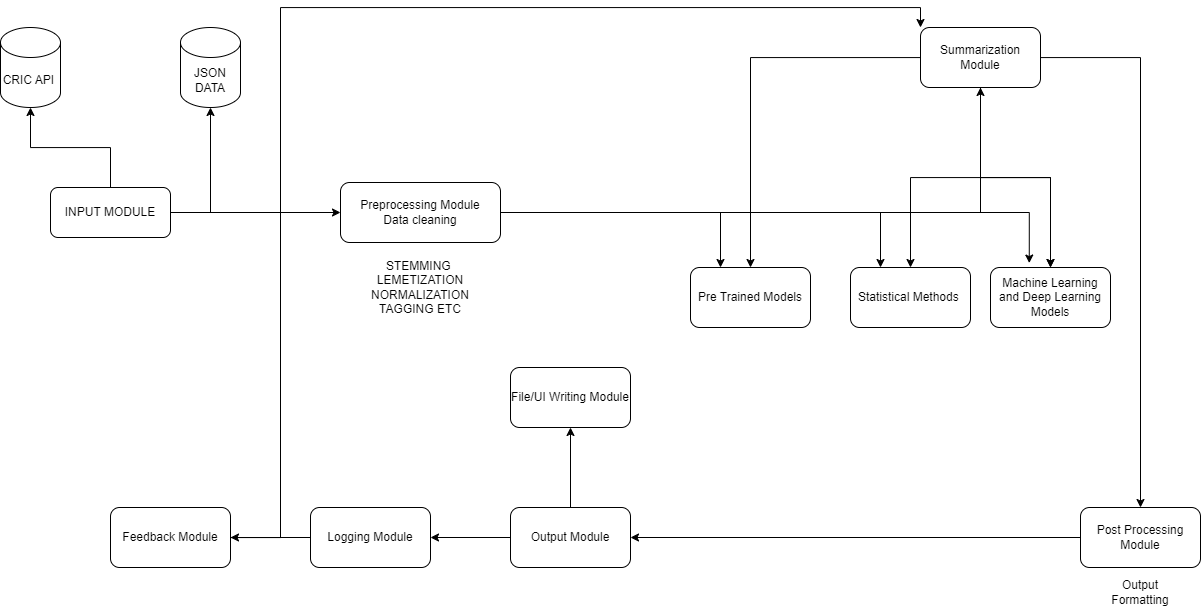

The diagram above was exported from draw.io. Its source (the exported page's mxGraphModel, read from the mxfile embedded in the PNG):
<mxGraphModel dx="1628" dy="799" grid="1" gridSize="10" guides="1" tooltips="1" connect="1" arrows="1" fold="1" page="1" pageScale="1" pageWidth="850" pageHeight="1100" math="0" shadow="0">
  <root>
    <mxCell id="0" />
    <mxCell id="1" parent="0" />
    <mxCell id="mnEIBZzMdVnpQGlA5D_F-1" value="CRIC API&amp;nbsp;" style="shape=cylinder3;whiteSpace=wrap;html=1;boundedLbl=1;backgroundOutline=1;size=15;" vertex="1" parent="1">
      <mxGeometry x="20" y="80" width="60" height="80" as="geometry" />
    </mxCell>
    <mxCell id="mnEIBZzMdVnpQGlA5D_F-2" value="JSON DATA" style="shape=cylinder3;whiteSpace=wrap;html=1;boundedLbl=1;backgroundOutline=1;size=15;" vertex="1" parent="1">
      <mxGeometry x="200" y="80" width="60" height="80" as="geometry" />
    </mxCell>
    <mxCell id="mnEIBZzMdVnpQGlA5D_F-10" value="" style="edgeStyle=orthogonalEdgeStyle;rounded=0;orthogonalLoop=1;jettySize=auto;html=1;" edge="1" parent="1" source="mnEIBZzMdVnpQGlA5D_F-3" target="mnEIBZzMdVnpQGlA5D_F-9">
      <mxGeometry relative="1" as="geometry" />
    </mxCell>
    <mxCell id="mnEIBZzMdVnpQGlA5D_F-3" value="INPUT MODULE" style="rounded=1;whiteSpace=wrap;html=1;" vertex="1" parent="1">
      <mxGeometry x="70" y="240" width="120" height="50" as="geometry" />
    </mxCell>
    <mxCell id="mnEIBZzMdVnpQGlA5D_F-4" style="edgeStyle=orthogonalEdgeStyle;rounded=0;orthogonalLoop=1;jettySize=auto;html=1;entryX=0.5;entryY=1;entryDx=0;entryDy=0;entryPerimeter=0;" edge="1" parent="1" source="mnEIBZzMdVnpQGlA5D_F-3" target="mnEIBZzMdVnpQGlA5D_F-2">
      <mxGeometry relative="1" as="geometry" />
    </mxCell>
    <mxCell id="mnEIBZzMdVnpQGlA5D_F-5" style="edgeStyle=orthogonalEdgeStyle;rounded=0;orthogonalLoop=1;jettySize=auto;html=1;entryX=0.5;entryY=1;entryDx=0;entryDy=0;entryPerimeter=0;" edge="1" parent="1" source="mnEIBZzMdVnpQGlA5D_F-3" target="mnEIBZzMdVnpQGlA5D_F-1">
      <mxGeometry relative="1" as="geometry" />
    </mxCell>
    <mxCell id="mnEIBZzMdVnpQGlA5D_F-13" value="" style="edgeStyle=orthogonalEdgeStyle;rounded=0;orthogonalLoop=1;jettySize=auto;html=1;" edge="1" parent="1" source="mnEIBZzMdVnpQGlA5D_F-9" target="mnEIBZzMdVnpQGlA5D_F-12">
      <mxGeometry relative="1" as="geometry" />
    </mxCell>
    <mxCell id="mnEIBZzMdVnpQGlA5D_F-23" style="edgeStyle=orthogonalEdgeStyle;rounded=0;orthogonalLoop=1;jettySize=auto;html=1;entryX=0.25;entryY=0;entryDx=0;entryDy=0;" edge="1" parent="1" source="mnEIBZzMdVnpQGlA5D_F-9" target="mnEIBZzMdVnpQGlA5D_F-20">
      <mxGeometry relative="1" as="geometry" />
    </mxCell>
    <mxCell id="mnEIBZzMdVnpQGlA5D_F-24" style="edgeStyle=orthogonalEdgeStyle;rounded=0;orthogonalLoop=1;jettySize=auto;html=1;entryX=0.25;entryY=0;entryDx=0;entryDy=0;" edge="1" parent="1" source="mnEIBZzMdVnpQGlA5D_F-9" target="mnEIBZzMdVnpQGlA5D_F-15">
      <mxGeometry relative="1" as="geometry" />
    </mxCell>
    <mxCell id="mnEIBZzMdVnpQGlA5D_F-9" value="Preprocessing Module&lt;br&gt;Data cleaning" style="whiteSpace=wrap;html=1;rounded=1;" vertex="1" parent="1">
      <mxGeometry x="360" y="235" width="160" height="60" as="geometry" />
    </mxCell>
    <mxCell id="mnEIBZzMdVnpQGlA5D_F-11" value="STEMMING&amp;nbsp;&lt;br&gt;LEMETIZATION&lt;br&gt;NORMALIZATION&lt;br&gt;TAGGING ETC" style="text;html=1;strokeColor=none;fillColor=none;align=center;verticalAlign=middle;whiteSpace=wrap;rounded=0;" vertex="1" parent="1">
      <mxGeometry x="370" y="310" width="140" height="60" as="geometry" />
    </mxCell>
    <mxCell id="mnEIBZzMdVnpQGlA5D_F-16" value="" style="edgeStyle=orthogonalEdgeStyle;rounded=0;orthogonalLoop=1;jettySize=auto;html=1;" edge="1" parent="1" source="mnEIBZzMdVnpQGlA5D_F-12" target="mnEIBZzMdVnpQGlA5D_F-15">
      <mxGeometry relative="1" as="geometry" />
    </mxCell>
    <mxCell id="mnEIBZzMdVnpQGlA5D_F-18" value="" style="edgeStyle=orthogonalEdgeStyle;rounded=0;orthogonalLoop=1;jettySize=auto;html=1;" edge="1" parent="1" source="mnEIBZzMdVnpQGlA5D_F-12" target="mnEIBZzMdVnpQGlA5D_F-17">
      <mxGeometry relative="1" as="geometry" />
    </mxCell>
    <mxCell id="mnEIBZzMdVnpQGlA5D_F-19" value="" style="edgeStyle=orthogonalEdgeStyle;rounded=0;orthogonalLoop=1;jettySize=auto;html=1;" edge="1" parent="1" source="mnEIBZzMdVnpQGlA5D_F-12" target="mnEIBZzMdVnpQGlA5D_F-17">
      <mxGeometry relative="1" as="geometry" />
    </mxCell>
    <mxCell id="mnEIBZzMdVnpQGlA5D_F-21" value="" style="edgeStyle=orthogonalEdgeStyle;rounded=0;orthogonalLoop=1;jettySize=auto;html=1;" edge="1" parent="1" source="mnEIBZzMdVnpQGlA5D_F-12" target="mnEIBZzMdVnpQGlA5D_F-20">
      <mxGeometry relative="1" as="geometry" />
    </mxCell>
    <mxCell id="mnEIBZzMdVnpQGlA5D_F-27" value="" style="edgeStyle=orthogonalEdgeStyle;rounded=0;orthogonalLoop=1;jettySize=auto;html=1;" edge="1" parent="1" source="mnEIBZzMdVnpQGlA5D_F-12" target="mnEIBZzMdVnpQGlA5D_F-26">
      <mxGeometry relative="1" as="geometry" />
    </mxCell>
    <mxCell id="mnEIBZzMdVnpQGlA5D_F-12" value="Summarization Module" style="whiteSpace=wrap;html=1;rounded=1;" vertex="1" parent="1">
      <mxGeometry x="940" y="80" width="120" height="60" as="geometry" />
    </mxCell>
    <mxCell id="mnEIBZzMdVnpQGlA5D_F-15" value="Statistical Methods&amp;nbsp;" style="whiteSpace=wrap;html=1;rounded=1;" vertex="1" parent="1">
      <mxGeometry x="870" y="320" width="120" height="60" as="geometry" />
    </mxCell>
    <mxCell id="mnEIBZzMdVnpQGlA5D_F-17" value="Machine Learning and Deep Learning Models" style="whiteSpace=wrap;html=1;rounded=1;" vertex="1" parent="1">
      <mxGeometry x="1010" y="320" width="120" height="60" as="geometry" />
    </mxCell>
    <mxCell id="mnEIBZzMdVnpQGlA5D_F-20" value="Pre Trained Models" style="whiteSpace=wrap;html=1;rounded=1;" vertex="1" parent="1">
      <mxGeometry x="710" y="320" width="120" height="60" as="geometry" />
    </mxCell>
    <mxCell id="mnEIBZzMdVnpQGlA5D_F-25" style="edgeStyle=orthogonalEdgeStyle;rounded=0;orthogonalLoop=1;jettySize=auto;html=1;entryX=0.323;entryY=-0.074;entryDx=0;entryDy=0;entryPerimeter=0;" edge="1" parent="1" source="mnEIBZzMdVnpQGlA5D_F-9" target="mnEIBZzMdVnpQGlA5D_F-17">
      <mxGeometry relative="1" as="geometry" />
    </mxCell>
    <mxCell id="mnEIBZzMdVnpQGlA5D_F-29" value="" style="edgeStyle=orthogonalEdgeStyle;rounded=0;orthogonalLoop=1;jettySize=auto;html=1;" edge="1" parent="1" source="mnEIBZzMdVnpQGlA5D_F-26" target="mnEIBZzMdVnpQGlA5D_F-28">
      <mxGeometry relative="1" as="geometry" />
    </mxCell>
    <mxCell id="mnEIBZzMdVnpQGlA5D_F-26" value="Post Processing Module" style="whiteSpace=wrap;html=1;rounded=1;" vertex="1" parent="1">
      <mxGeometry x="1100" y="560" width="120" height="60" as="geometry" />
    </mxCell>
    <mxCell id="mnEIBZzMdVnpQGlA5D_F-32" value="" style="edgeStyle=orthogonalEdgeStyle;rounded=0;orthogonalLoop=1;jettySize=auto;html=1;" edge="1" parent="1" source="mnEIBZzMdVnpQGlA5D_F-28" target="mnEIBZzMdVnpQGlA5D_F-31">
      <mxGeometry relative="1" as="geometry" />
    </mxCell>
    <mxCell id="mnEIBZzMdVnpQGlA5D_F-34" value="" style="edgeStyle=orthogonalEdgeStyle;rounded=0;orthogonalLoop=1;jettySize=auto;html=1;" edge="1" parent="1" source="mnEIBZzMdVnpQGlA5D_F-28" target="mnEIBZzMdVnpQGlA5D_F-33">
      <mxGeometry relative="1" as="geometry" />
    </mxCell>
    <mxCell id="mnEIBZzMdVnpQGlA5D_F-28" value="Output Module" style="whiteSpace=wrap;html=1;rounded=1;" vertex="1" parent="1">
      <mxGeometry x="530" y="560" width="120" height="60" as="geometry" />
    </mxCell>
    <mxCell id="mnEIBZzMdVnpQGlA5D_F-30" value="Output Formatting" style="text;html=1;strokeColor=none;fillColor=none;align=center;verticalAlign=middle;whiteSpace=wrap;rounded=0;" vertex="1" parent="1">
      <mxGeometry x="1130" y="630" width="60" height="30" as="geometry" />
    </mxCell>
    <mxCell id="mnEIBZzMdVnpQGlA5D_F-36" value="" style="edgeStyle=orthogonalEdgeStyle;rounded=0;orthogonalLoop=1;jettySize=auto;html=1;" edge="1" parent="1" source="mnEIBZzMdVnpQGlA5D_F-31" target="mnEIBZzMdVnpQGlA5D_F-35">
      <mxGeometry relative="1" as="geometry" />
    </mxCell>
    <mxCell id="mnEIBZzMdVnpQGlA5D_F-31" value="Logging Module" style="whiteSpace=wrap;html=1;rounded=1;" vertex="1" parent="1">
      <mxGeometry x="330" y="560" width="120" height="60" as="geometry" />
    </mxCell>
    <mxCell id="mnEIBZzMdVnpQGlA5D_F-33" value="File/UI Writing Module" style="whiteSpace=wrap;html=1;rounded=1;" vertex="1" parent="1">
      <mxGeometry x="530" y="420" width="120" height="60" as="geometry" />
    </mxCell>
    <mxCell id="mnEIBZzMdVnpQGlA5D_F-38" style="edgeStyle=orthogonalEdgeStyle;rounded=0;orthogonalLoop=1;jettySize=auto;html=1;entryX=0;entryY=0;entryDx=0;entryDy=0;" edge="1" parent="1" source="mnEIBZzMdVnpQGlA5D_F-35" target="mnEIBZzMdVnpQGlA5D_F-12">
      <mxGeometry relative="1" as="geometry">
        <Array as="points">
          <mxPoint x="300" y="590" />
          <mxPoint x="300" y="60" />
          <mxPoint x="940" y="60" />
        </Array>
      </mxGeometry>
    </mxCell>
    <mxCell id="mnEIBZzMdVnpQGlA5D_F-35" value="Feedback Module" style="whiteSpace=wrap;html=1;rounded=1;" vertex="1" parent="1">
      <mxGeometry x="130" y="560" width="120" height="60" as="geometry" />
    </mxCell>
  </root>
</mxGraphModel>